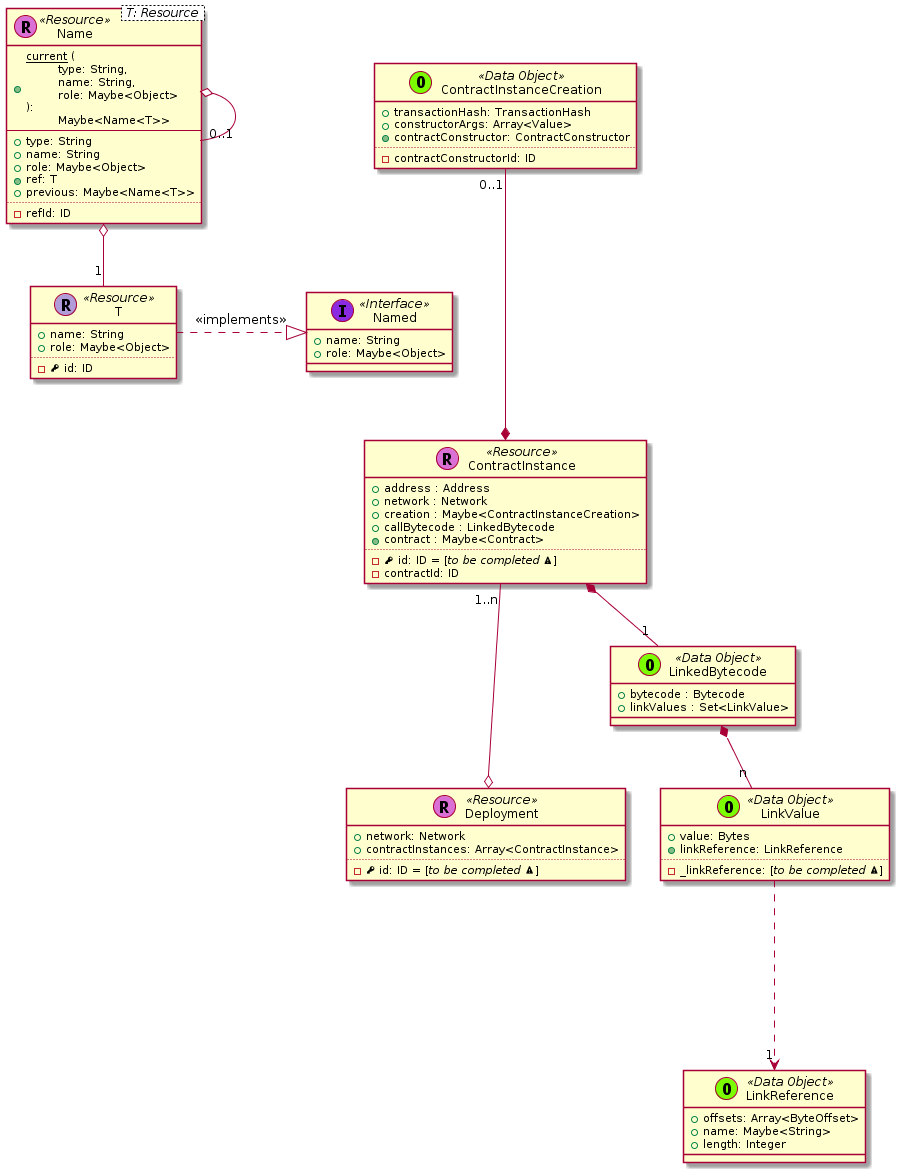

The diagram above was rendered by PlantUML. Its source (embedded in the PNG):
@startuml
skinparam defaultMonospacedFontName Andale Mono






  class Deployment << (R,orchid) Resource >> {
    + network: Network
    + contractInstances: Array<ContractInstance>
    ..
    - {field} <&key> id: ID = [//to be completed <&warning>//]
  }

  ContractInstance "1..n" ---o Deployment


  class ContractInstance << (R,orchid) Resource >> {
    + address : Address
    + network : Network
    + creation : Maybe<ContractInstanceCreation>
    + callBytecode : LinkedBytecode
    + {method} contract : Maybe<Contract>
    ..
    - {field} <&key> id: ID = [//to be completed <&warning>//]
    - contractId: ID
  }

  ContractInstanceCreation "0..1" ---* ContractInstance















    class LinkedBytecode << (O,lawngreen) Data Object >> {
      + bytecode : Bytecode
      + linkValues : Set<LinkValue>
    }


    class ContractInstanceCreation << (O,lawngreen) Data Object >> {
      + transactionHash: TransactionHash
      + constructorArgs: Array<Value>
      + {method} contractConstructor: ContractConstructor
      ..
      - contractConstructorId: ID
    }

    class LinkValue << (O,lawngreen) Data Object >> {
      + value: Bytes
      + {method} linkReference: LinkReference
      ..
      - _linkReference: [//to be completed <&warning>//]
    }

    class LinkReference << (O,lawngreen) Data Object >> {
      + offsets: Array<ByteOffset>
      + name: Maybe<String>
      + length: Integer
    }













  LinkedBytecode *-- "n" LinkValue


  LinkValue ....> "1" LinkReference





  ContractInstance *-- "1" LinkedBytecode











class Name< T: Resource > << (R,orchid) Resource >> {
  + <u>current</u> (\n\ttype: String,\n\tname: String,\n\trole: Maybe<Object>\n):\n\tMaybe<Name<T>>
  --
  + type: String
  + name: String
  + role: Maybe<Object>
  + {method} ref: T
  + previous: Maybe<Name<T>>
  ..
  - refId: ID
}

class Named << (I,blueviolet) Interface >> {
  + name: String
  + role: Maybe<Object>
}

class T << (R,motivation) Resource >> {
  + name: String
  + role: Maybe<Object>
  ..
  - <&key> id: ID
}

Name o-- "1" T
Name o-- "0..1" Name

T .right.|> Named : << implements >>

@enduml